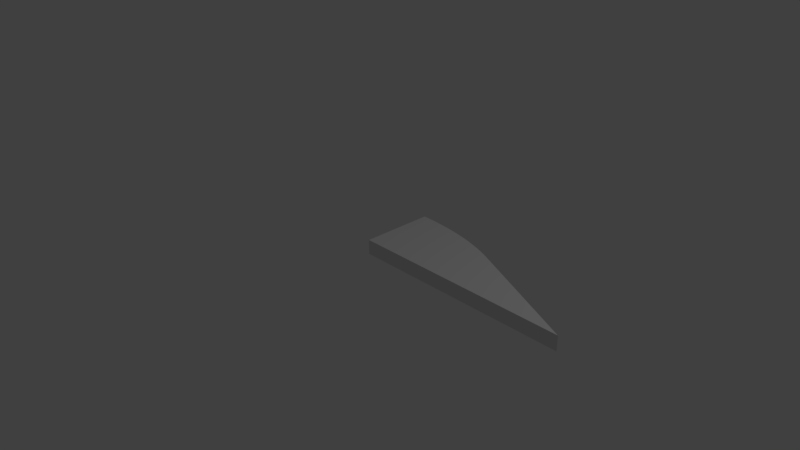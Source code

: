 # Source: Racket.blend  (saved by Blender 2.78.0; exported with 4.5.12 LTS)
import bpy
from mathutils import Matrix  # noqa: F401  (used for matrix-valued properties, if any)

bpy.ops.wm.read_factory_settings(use_empty=True)
scene = bpy.context.scene
scene.name = 'Scene'

# ---- collections
col_collection_1 = bpy.data.collections.new('Collection 1'); scene.collection.children.link(col_collection_1)

# ---- world
world_world = bpy.data.worlds.new('World'); scene.world = world_world
world_world.color = (0.05088, 0.05088, 0.05088)
world_world.use_sun_shadow = False
world_world.sun_shadow_jitter_overblur = 0.0
world_world.cycles.sampling_method = 'MANUAL'

# ---- cameras
cam_camera = bpy.data.cameras.new('Camera')
cam_camera.clip_end = 100.0
cam_camera.lens = 35.0
cam_camera.sensor_width = 32.0
cam_camera.sensor_height = 18.0
cam_camera.ortho_scale = 7.314
cam_camera.dof.focus_distance = 0.0
cam_camera.dof.aperture_fstop = 128.0

# ---- lights
light_lamp = bpy.data.lights.new('Lamp', 'POINT')
light_lamp.transmission_factor = 0.0
light_lamp.cutoff_distance = 30.0
light_lamp.energy = 100.0
light_lamp.shadow_buffer_clip_start = 1.001
light_lamp.shadow_soft_size = 0.1
light_lamp.shadow_maximum_resolution = 0.006
light_lamp.use_absolute_resolution = True

# ---- meshes
me_cylinder_002 = bpy.data.meshes.new('Cylinder.002')
me_cylinder_002.from_pydata([(0.0, 1.0, 0.0), (0.0, 1.0, 1.0), (0.01963, 0.9998, 0.0), (0.01963, 0.9998, 1.0), (0.03926, 0.9992, 0.0), (0.03926, 0.9992, 1.0), (0.05887, 0.9983, 0.0), (0.05887, 0.9983, 1.0), (0.07846, 0.9969, 0.0), (0.07846, 0.9969, 1.0), (0.09802, 0.9952, 0.0), (0.09802, 0.9952, 1.0), (0.1175, 0.9931, 0.0), (0.1175, 0.9931, 1.0), (0.137, 0.9906, 0.0), (0.137, 0.9906, 1.0), (0.1564, 0.9877, 0.0), (0.1564, 0.9877, 1.0), (0.1758, 0.9844, 0.0), (0.1758, 0.9844, 1.0), (0.1951, 0.9808, 0.0), (0.1951, 0.9808, 1.0), (0.2143, 0.9768, 0.0), (0.2143, 0.9768, 1.0), (0.2334, 0.9724, 0.0), (0.2334, 0.9724, 1.0), (0.2525, 0.9676, 0.0), (0.2525, 0.9676, 1.0), (0.2714, 0.9625, 0.0), (0.2714, 0.9625, 1.0), (0.2903, 0.9569, 0.0), (0.2903, 0.9569, 1.0), (0.309, 0.9511, 0.0), (0.309, 0.9511, 1.0), (0.3276, 0.9448, 0.0), (0.3276, 0.9448, 1.0), (0.3461, 0.9382, 0.0), (0.3461, 0.9382, 1.0), (0.3645, 0.9312, 0.0), (0.3645, 0.9312, 1.0), (0.3827, 0.9239, 0.0), (0.3827, 0.9239, 1.0), (0.4007, 0.9162, 0.0), (0.4007, 0.9162, 1.0), (0.4187, 0.9081, 0.0), (0.4187, 0.9081, 1.0), (0.4364, 0.8997, 0.0), (0.4364, 0.8997, 1.0), (0.454, 0.891, 0.0), (0.454, 0.891, 1.0), (0.4714, 0.8819, 0.0), (0.4714, 0.8819, 1.0), (0.4886, 0.8725, 0.0), (0.4886, 0.8725, 1.0), (0.5057, 0.8627, 0.0), (0.5057, 0.8627, 1.0), (0.5225, 0.8526, 0.0), (0.5225, 0.8526, 1.0), (0.5391, 0.8422, 0.0), (0.5391, 0.8422, 1.0), (0.5556, 0.8315, 0.0), (0.5556, 0.8315, 1.0), (0.5718, 0.8204, 0.0), (0.5718, 0.8204, 1.0), (0.5878, 0.809, 0.0), (0.5878, 0.809, 1.0), (0.6036, 0.7973, 0.0), (0.6036, 0.7973, 1.0), (0.6191, 0.7853, 0.0), (0.6191, 0.7853, 1.0), (0.6344, 0.773, 0.0), (0.6344, 0.773, 1.0), (0.6494, 0.7604, 0.0), (0.6494, 0.7604, 1.0), (1.5, -5.205e-07, 0.0), (1.5, -5.205e-07, 1.0), (2.98e-08, -2.603e-07, 1.0), (2.98e-08, -2.603e-07, 0.0)], [], [(0, 1, 3, 2), (2, 3, 5, 4), (4, 5, 7, 6), (6, 7, 9, 8), (8, 9, 11, 10), (10, 11, 13, 12), (12, 13, 15, 14), (14, 15, 17, 16), (16, 17, 19, 18), (18, 19, 21, 20), (20, 21, 23, 22), (22, 23, 25, 24), (24, 25, 27, 26), (26, 27, 29, 28), (28, 29, 31, 30), (30, 31, 33, 32), (32, 33, 35, 34), (34, 35, 37, 36), (36, 37, 39, 38), (38, 39, 41, 40), (40, 41, 43, 42), (42, 43, 45, 44), (44, 45, 47, 46), (46, 47, 49, 48), (48, 49, 51, 50), (50, 51, 53, 52), (52, 53, 55, 54), (54, 55, 57, 56), (56, 57, 59, 58), (58, 59, 61, 60), (60, 61, 63, 62), (62, 63, 65, 64), (64, 65, 67, 66), (66, 67, 69, 68), (68, 69, 71, 70), (70, 71, 73, 72), (73, 75, 74, 72), (3, 1, 76, 75, 73, 71, 69, 67, 65, 63, 61, 59, 57, 55, 53, 51, 49, 47, 45, 43, 41, 39, 37, 35, 33, 31, 29, 27, 25, 23, 21, 19, 17, 15, 13, 11, 9, 7, 5), (0, 2, 4, 6, 8, 10, 12, 14, 16, 18, 20, 22, 24, 26, 28, 30, 32, 34, 36, 38, 40, 42, 44, 46, 48, 50, 52, 54, 56, 58, 60, 62, 64, 66, 68, 70, 72, 74, 77), (1, 0, 77, 76), (76, 77, 74, 75)])
me_cylinder_002.use_remesh_preserve_volume = False
me_cylinder_002.use_remesh_preserve_attributes = False
me_cylinder_002.use_mirror_vertex_groups = False
me_cylinder_002.update()

# ---- objects
ob_cylinder = bpy.data.objects.new('Cylinder', me_cylinder_002)
ob_lamp = bpy.data.objects.new('Lamp', light_lamp)
ob_camera = bpy.data.objects.new('Camera', cam_camera)

# ---- transforms, parenting, visibility, modifiers, constraints
ob_cylinder.location = (0.0, 0.0, 0.0)
ob_cylinder.scale = (2.0, 1.0, 0.2)
ob_cylinder.lineart.crease_threshold = 0.0
ob_lamp.location = (4.076, 1.005, 5.904)
ob_lamp.rotation_euler = (0.6503, 0.05522, 1.866)
ob_lamp.lock_rotations_4d = False
ob_lamp.empty_display_type = 'ARROWS'
ob_lamp.color = (0.0, 0.0, 0.0, 0.0)
ob_lamp.lineart.crease_threshold = 0.0
ob_camera.location = (7.481, -6.508, 5.344)
ob_camera.rotation_euler = (1.109, 0.0, 0.8149)
ob_camera.lock_rotations_4d = False
ob_camera.empty_display_type = 'ARROWS'
ob_camera.color = (0.0, 0.0, 0.0, 0.0)
ob_camera.display_type = 'WIRE'
ob_camera.lineart.crease_threshold = 0.0

# ---- collection membership
col_collection_1.objects.link(ob_cylinder)
col_collection_1.objects.link(ob_lamp)
col_collection_1.objects.link(ob_camera)

# ---- scene / render settings (as saved in the file)
scene.camera = ob_camera
scene.frame_start = 1; scene.frame_end = 250; scene.frame_set(1)
scene.render.engine = 'BLENDER_EEVEE_NEXT'
scene.render.resolution_percentage = 50
scene.render.dither_intensity = 0.0
scene.cycles.use_denoising = False
scene.cycles.samples = 128
scene.cycles.sampling_pattern = 'TABULATED_SOBOL'
scene.cycles.light_sampling_threshold = 0.0
scene.cycles.use_adaptive_sampling = False
scene.cycles.use_light_tree = False
scene.cycles.blur_glossy = 0.0
scene.cycles.sample_clamp_indirect = 0.0
scene.view_settings.view_transform = 'Standard'
bpy.context.view_layer.update()
